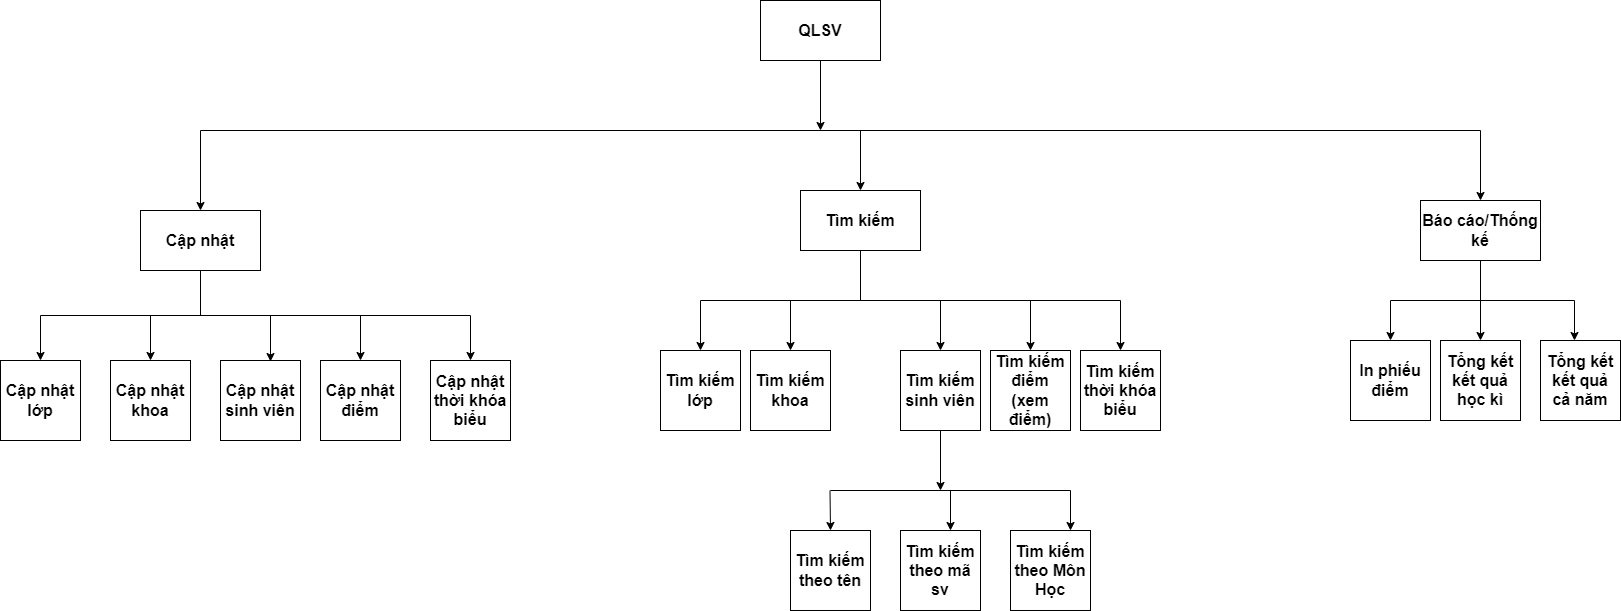

The diagram above was exported from draw.io. Its source (the exported page's mxGraphModel, read from the mxfile embedded in the PNG):
<mxGraphModel dx="1422" dy="4013" grid="1" gridSize="10" guides="1" tooltips="1" connect="1" arrows="1" fold="1" page="1" pageScale="1" pageWidth="2339" pageHeight="3300" math="0" shadow="0">
  <root>
    <mxCell id="0" />
    <mxCell id="1" parent="0" />
    <mxCell id="ZnfpWKJIokDOnCFRs2ub-32" style="edgeStyle=orthogonalEdgeStyle;rounded=0;orthogonalLoop=1;jettySize=auto;html=1;exitX=0.5;exitY=1;exitDx=0;exitDy=0;fontSize=16;" parent="1" source="ZnfpWKJIokDOnCFRs2ub-1" edge="1">
      <mxGeometry relative="1" as="geometry">
        <mxPoint x="910" y="80" as="targetPoint" />
      </mxGeometry>
    </mxCell>
    <mxCell id="ZnfpWKJIokDOnCFRs2ub-1" value="QLSV" style="rounded=0;whiteSpace=wrap;html=1;fontStyle=1;fontSize=16;" parent="1" vertex="1">
      <mxGeometry x="850" y="-50" width="120" height="60" as="geometry" />
    </mxCell>
    <mxCell id="ZnfpWKJIokDOnCFRs2ub-33" style="edgeStyle=orthogonalEdgeStyle;rounded=0;orthogonalLoop=1;jettySize=auto;html=1;exitX=0.5;exitY=1;exitDx=0;exitDy=0;entryX=0.5;entryY=0;entryDx=0;entryDy=0;fontSize=16;" parent="1" source="ZnfpWKJIokDOnCFRs2ub-2" target="ZnfpWKJIokDOnCFRs2ub-11" edge="1">
      <mxGeometry relative="1" as="geometry" />
    </mxCell>
    <mxCell id="ZnfpWKJIokDOnCFRs2ub-34" style="edgeStyle=orthogonalEdgeStyle;rounded=0;orthogonalLoop=1;jettySize=auto;html=1;exitX=0.5;exitY=1;exitDx=0;exitDy=0;entryX=0.5;entryY=0;entryDx=0;entryDy=0;fontSize=16;" parent="1" source="ZnfpWKJIokDOnCFRs2ub-2" target="ZnfpWKJIokDOnCFRs2ub-13" edge="1">
      <mxGeometry relative="1" as="geometry" />
    </mxCell>
    <mxCell id="ZnfpWKJIokDOnCFRs2ub-35" style="edgeStyle=orthogonalEdgeStyle;rounded=0;orthogonalLoop=1;jettySize=auto;html=1;exitX=0.5;exitY=1;exitDx=0;exitDy=0;entryX=0.625;entryY=0.013;entryDx=0;entryDy=0;entryPerimeter=0;fontSize=16;" parent="1" source="ZnfpWKJIokDOnCFRs2ub-2" target="ZnfpWKJIokDOnCFRs2ub-12" edge="1">
      <mxGeometry relative="1" as="geometry" />
    </mxCell>
    <mxCell id="ZnfpWKJIokDOnCFRs2ub-36" style="edgeStyle=orthogonalEdgeStyle;rounded=0;orthogonalLoop=1;jettySize=auto;html=1;exitX=0.5;exitY=1;exitDx=0;exitDy=0;fontSize=16;" parent="1" source="ZnfpWKJIokDOnCFRs2ub-2" target="ZnfpWKJIokDOnCFRs2ub-14" edge="1">
      <mxGeometry relative="1" as="geometry" />
    </mxCell>
    <mxCell id="ZnfpWKJIokDOnCFRs2ub-37" style="edgeStyle=orthogonalEdgeStyle;rounded=0;orthogonalLoop=1;jettySize=auto;html=1;exitX=0.5;exitY=1;exitDx=0;exitDy=0;entryX=0.5;entryY=0;entryDx=0;entryDy=0;fontSize=16;" parent="1" source="ZnfpWKJIokDOnCFRs2ub-2" target="ZnfpWKJIokDOnCFRs2ub-15" edge="1">
      <mxGeometry relative="1" as="geometry" />
    </mxCell>
    <mxCell id="ZnfpWKJIokDOnCFRs2ub-2" value="Cập nhật" style="rounded=0;whiteSpace=wrap;html=1;fontStyle=1;fontSize=16;" parent="1" vertex="1">
      <mxGeometry x="230" y="160" width="120" height="60" as="geometry" />
    </mxCell>
    <mxCell id="ZnfpWKJIokDOnCFRs2ub-38" style="edgeStyle=orthogonalEdgeStyle;rounded=0;orthogonalLoop=1;jettySize=auto;html=1;exitX=0.5;exitY=1;exitDx=0;exitDy=0;entryX=0.5;entryY=0;entryDx=0;entryDy=0;fontSize=16;" parent="1" source="ZnfpWKJIokDOnCFRs2ub-4" target="ZnfpWKJIokDOnCFRs2ub-16" edge="1">
      <mxGeometry relative="1" as="geometry" />
    </mxCell>
    <mxCell id="ZnfpWKJIokDOnCFRs2ub-39" style="edgeStyle=orthogonalEdgeStyle;rounded=0;orthogonalLoop=1;jettySize=auto;html=1;exitX=0.5;exitY=1;exitDx=0;exitDy=0;entryX=0.5;entryY=0;entryDx=0;entryDy=0;fontSize=16;" parent="1" source="ZnfpWKJIokDOnCFRs2ub-4" target="ZnfpWKJIokDOnCFRs2ub-20" edge="1">
      <mxGeometry relative="1" as="geometry" />
    </mxCell>
    <mxCell id="ZnfpWKJIokDOnCFRs2ub-40" style="edgeStyle=orthogonalEdgeStyle;rounded=0;orthogonalLoop=1;jettySize=auto;html=1;exitX=0.5;exitY=1;exitDx=0;exitDy=0;entryX=0.5;entryY=0;entryDx=0;entryDy=0;fontSize=16;" parent="1" source="ZnfpWKJIokDOnCFRs2ub-4" target="ZnfpWKJIokDOnCFRs2ub-17" edge="1">
      <mxGeometry relative="1" as="geometry" />
    </mxCell>
    <mxCell id="ZnfpWKJIokDOnCFRs2ub-41" style="edgeStyle=orthogonalEdgeStyle;rounded=0;orthogonalLoop=1;jettySize=auto;html=1;exitX=0.5;exitY=1;exitDx=0;exitDy=0;entryX=0.5;entryY=0;entryDx=0;entryDy=0;fontSize=16;" parent="1" source="ZnfpWKJIokDOnCFRs2ub-4" target="ZnfpWKJIokDOnCFRs2ub-18" edge="1">
      <mxGeometry relative="1" as="geometry" />
    </mxCell>
    <mxCell id="ZnfpWKJIokDOnCFRs2ub-42" style="edgeStyle=orthogonalEdgeStyle;rounded=0;orthogonalLoop=1;jettySize=auto;html=1;exitX=0.5;exitY=1;exitDx=0;exitDy=0;fontSize=16;" parent="1" source="ZnfpWKJIokDOnCFRs2ub-4" target="ZnfpWKJIokDOnCFRs2ub-19" edge="1">
      <mxGeometry relative="1" as="geometry" />
    </mxCell>
    <mxCell id="ZnfpWKJIokDOnCFRs2ub-4" value="Tìm kiếm" style="rounded=0;whiteSpace=wrap;html=1;fontStyle=1;fontSize=16;" parent="1" vertex="1">
      <mxGeometry x="890" y="140" width="120" height="60" as="geometry" />
    </mxCell>
    <mxCell id="bK_oL2hFvrcmKCFGalMO-1" style="edgeStyle=orthogonalEdgeStyle;rounded=0;orthogonalLoop=1;jettySize=auto;html=1;exitX=0.5;exitY=1;exitDx=0;exitDy=0;entryX=0.5;entryY=0;entryDx=0;entryDy=0;fontSize=16;" parent="1" source="ZnfpWKJIokDOnCFRs2ub-5" target="ZnfpWKJIokDOnCFRs2ub-23" edge="1">
      <mxGeometry relative="1" as="geometry" />
    </mxCell>
    <mxCell id="bK_oL2hFvrcmKCFGalMO-2" style="edgeStyle=orthogonalEdgeStyle;rounded=0;orthogonalLoop=1;jettySize=auto;html=1;exitX=0.5;exitY=1;exitDx=0;exitDy=0;entryX=0.5;entryY=0;entryDx=0;entryDy=0;fontSize=16;" parent="1" source="ZnfpWKJIokDOnCFRs2ub-5" target="ZnfpWKJIokDOnCFRs2ub-21" edge="1">
      <mxGeometry relative="1" as="geometry" />
    </mxCell>
    <mxCell id="bK_oL2hFvrcmKCFGalMO-3" style="edgeStyle=orthogonalEdgeStyle;rounded=0;orthogonalLoop=1;jettySize=auto;html=1;exitX=0.5;exitY=1;exitDx=0;exitDy=0;entryX=0.425;entryY=0;entryDx=0;entryDy=0;entryPerimeter=0;fontSize=16;" parent="1" source="ZnfpWKJIokDOnCFRs2ub-5" target="ZnfpWKJIokDOnCFRs2ub-22" edge="1">
      <mxGeometry relative="1" as="geometry" />
    </mxCell>
    <mxCell id="ZnfpWKJIokDOnCFRs2ub-5" value="Báo cáo/Thống kế" style="rounded=0;whiteSpace=wrap;html=1;fontStyle=1;fontSize=16;" parent="1" vertex="1">
      <mxGeometry x="1510" y="150" width="120" height="60" as="geometry" />
    </mxCell>
    <mxCell id="ZnfpWKJIokDOnCFRs2ub-11" value="Cập nhật lớp" style="whiteSpace=wrap;html=1;aspect=fixed;fontStyle=1;fontSize=16;" parent="1" vertex="1">
      <mxGeometry x="90" y="310" width="80" height="80" as="geometry" />
    </mxCell>
    <mxCell id="ZnfpWKJIokDOnCFRs2ub-12" value="&lt;span style=&quot;font-size: 16px;&quot;&gt;Cập nhật sinh viên&lt;/span&gt;" style="whiteSpace=wrap;html=1;aspect=fixed;fontStyle=1;fontSize=16;" parent="1" vertex="1">
      <mxGeometry x="310" y="310" width="80" height="80" as="geometry" />
    </mxCell>
    <mxCell id="ZnfpWKJIokDOnCFRs2ub-13" value="Cập nhật khoa" style="whiteSpace=wrap;html=1;aspect=fixed;fontStyle=1;fontSize=16;" parent="1" vertex="1">
      <mxGeometry x="200" y="310" width="80" height="80" as="geometry" />
    </mxCell>
    <mxCell id="ZnfpWKJIokDOnCFRs2ub-14" value="Cập nhật điểm" style="whiteSpace=wrap;html=1;aspect=fixed;fontStyle=1;fontSize=16;" parent="1" vertex="1">
      <mxGeometry x="410" y="310" width="80" height="80" as="geometry" />
    </mxCell>
    <mxCell id="ZnfpWKJIokDOnCFRs2ub-15" value="Cập nhật thời khóa biểu" style="whiteSpace=wrap;html=1;aspect=fixed;fontStyle=1;fontSize=16;" parent="1" vertex="1">
      <mxGeometry x="520" y="310" width="80" height="80" as="geometry" />
    </mxCell>
    <mxCell id="ZnfpWKJIokDOnCFRs2ub-16" value="Tìm kiếm lớp" style="whiteSpace=wrap;html=1;aspect=fixed;fontStyle=1;fontSize=16;" parent="1" vertex="1">
      <mxGeometry x="750" y="300" width="80" height="80" as="geometry" />
    </mxCell>
    <mxCell id="ZnfpWKJIokDOnCFRs2ub-17" value="Tìm kiếm sinh viên" style="whiteSpace=wrap;html=1;aspect=fixed;fontStyle=1;fontSize=16;" parent="1" vertex="1">
      <mxGeometry x="990" y="300" width="80" height="80" as="geometry" />
    </mxCell>
    <mxCell id="ZnfpWKJIokDOnCFRs2ub-18" value="Tìm kiếm điểm (xem điểm)" style="whiteSpace=wrap;html=1;aspect=fixed;fontStyle=1;fontSize=16;" parent="1" vertex="1">
      <mxGeometry x="1080" y="300" width="80" height="80" as="geometry" />
    </mxCell>
    <mxCell id="ZnfpWKJIokDOnCFRs2ub-19" value="Tìm kiếm thời khóa biểu" style="whiteSpace=wrap;html=1;aspect=fixed;fontStyle=1;fontSize=16;" parent="1" vertex="1">
      <mxGeometry x="1170" y="300" width="80" height="80" as="geometry" />
    </mxCell>
    <mxCell id="ZnfpWKJIokDOnCFRs2ub-20" value="Tìm kiếm khoa" style="whiteSpace=wrap;html=1;aspect=fixed;fontStyle=1;fontSize=16;" parent="1" vertex="1">
      <mxGeometry x="840" y="300" width="80" height="80" as="geometry" />
    </mxCell>
    <mxCell id="ZnfpWKJIokDOnCFRs2ub-21" value="Tổng kết kết quả học kì" style="whiteSpace=wrap;html=1;aspect=fixed;fontStyle=1;fontSize=16;" parent="1" vertex="1">
      <mxGeometry x="1530" y="290" width="80" height="80" as="geometry" />
    </mxCell>
    <mxCell id="ZnfpWKJIokDOnCFRs2ub-22" value="Tổng kết kết quả cả năm" style="whiteSpace=wrap;html=1;aspect=fixed;fontStyle=1;fontSize=16;" parent="1" vertex="1">
      <mxGeometry x="1630" y="290" width="80" height="80" as="geometry" />
    </mxCell>
    <mxCell id="ZnfpWKJIokDOnCFRs2ub-23" value="In phiếu điểm" style="whiteSpace=wrap;html=1;aspect=fixed;fontStyle=1;fontSize=16;" parent="1" vertex="1">
      <mxGeometry x="1440" y="290" width="80" height="80" as="geometry" />
    </mxCell>
    <mxCell id="ZnfpWKJIokDOnCFRs2ub-28" value="" style="endArrow=none;html=1;rounded=0;fontSize=16;" parent="1" edge="1">
      <mxGeometry width="50" height="50" relative="1" as="geometry">
        <mxPoint x="290" y="80" as="sourcePoint" />
        <mxPoint x="1570" y="80" as="targetPoint" />
      </mxGeometry>
    </mxCell>
    <mxCell id="ZnfpWKJIokDOnCFRs2ub-29" value="" style="endArrow=classic;html=1;rounded=0;entryX=0.5;entryY=0;entryDx=0;entryDy=0;fontSize=16;" parent="1" target="ZnfpWKJIokDOnCFRs2ub-2" edge="1">
      <mxGeometry width="50" height="50" relative="1" as="geometry">
        <mxPoint x="290" y="80" as="sourcePoint" />
        <mxPoint x="360" y="100" as="targetPoint" />
      </mxGeometry>
    </mxCell>
    <mxCell id="ZnfpWKJIokDOnCFRs2ub-30" value="" style="endArrow=classic;html=1;rounded=0;fontSize=16;" parent="1" target="ZnfpWKJIokDOnCFRs2ub-5" edge="1">
      <mxGeometry width="50" height="50" relative="1" as="geometry">
        <mxPoint x="1570" y="80" as="sourcePoint" />
        <mxPoint x="1610" y="90" as="targetPoint" />
      </mxGeometry>
    </mxCell>
    <mxCell id="d4NgY_68v3hRJMGeipUu-1" value="Tìm kiếm theo tên" style="whiteSpace=wrap;html=1;aspect=fixed;fontStyle=1;fontSize=16;" parent="1" vertex="1">
      <mxGeometry x="880" y="480" width="80" height="80" as="geometry" />
    </mxCell>
    <mxCell id="ZnfpWKJIokDOnCFRs2ub-31" value="" style="endArrow=classic;html=1;rounded=0;entryX=0.5;entryY=0;entryDx=0;entryDy=0;fontSize=16;" parent="1" target="ZnfpWKJIokDOnCFRs2ub-4" edge="1">
      <mxGeometry width="50" height="50" relative="1" as="geometry">
        <mxPoint x="950" y="80" as="sourcePoint" />
        <mxPoint x="950" y="80" as="targetPoint" />
      </mxGeometry>
    </mxCell>
    <mxCell id="d4NgY_68v3hRJMGeipUu-2" value="Tìm kiếm theo mã sv" style="whiteSpace=wrap;html=1;aspect=fixed;fontStyle=1;fontSize=16;" parent="1" vertex="1">
      <mxGeometry x="990" y="480" width="80" height="80" as="geometry" />
    </mxCell>
    <mxCell id="d4NgY_68v3hRJMGeipUu-3" value="Tìm kiếm theo Môn Học" style="whiteSpace=wrap;html=1;aspect=fixed;fontStyle=1;fontSize=16;" parent="1" vertex="1">
      <mxGeometry x="1100" y="480" width="80" height="80" as="geometry" />
    </mxCell>
    <mxCell id="d4NgY_68v3hRJMGeipUu-4" value="" style="endArrow=classic;html=1;rounded=0;exitX=0.5;exitY=1;exitDx=0;exitDy=0;fontSize=16;" parent="1" source="ZnfpWKJIokDOnCFRs2ub-17" edge="1">
      <mxGeometry width="50" height="50" relative="1" as="geometry">
        <mxPoint x="1029.5" y="390" as="sourcePoint" />
        <mxPoint x="1030" y="440" as="targetPoint" />
      </mxGeometry>
    </mxCell>
    <mxCell id="d4NgY_68v3hRJMGeipUu-5" value="" style="endArrow=none;html=1;rounded=0;fontSize=16;" parent="1" edge="1">
      <mxGeometry width="50" height="50" relative="1" as="geometry">
        <mxPoint x="920" y="440" as="sourcePoint" />
        <mxPoint x="1160" y="440" as="targetPoint" />
      </mxGeometry>
    </mxCell>
    <mxCell id="d4NgY_68v3hRJMGeipUu-6" value="" style="endArrow=classic;html=1;rounded=0;exitX=0.5;exitY=1;exitDx=0;exitDy=0;fontSize=16;" parent="1" edge="1">
      <mxGeometry width="50" height="50" relative="1" as="geometry">
        <mxPoint x="919.5" y="440" as="sourcePoint" />
        <mxPoint x="920" y="480" as="targetPoint" />
      </mxGeometry>
    </mxCell>
    <mxCell id="d4NgY_68v3hRJMGeipUu-7" value="" style="endArrow=classic;html=1;rounded=0;exitX=0.5;exitY=1;exitDx=0;exitDy=0;fontSize=16;" parent="1" edge="1">
      <mxGeometry width="50" height="50" relative="1" as="geometry">
        <mxPoint x="1160" y="440" as="sourcePoint" />
        <mxPoint x="1160" y="480" as="targetPoint" />
      </mxGeometry>
    </mxCell>
    <mxCell id="d4NgY_68v3hRJMGeipUu-8" value="" style="endArrow=classic;html=1;rounded=0;fontSize=16;" parent="1" edge="1">
      <mxGeometry width="50" height="50" relative="1" as="geometry">
        <mxPoint x="1040" y="440" as="sourcePoint" />
        <mxPoint x="1040" y="480" as="targetPoint" />
      </mxGeometry>
    </mxCell>
  </root>
</mxGraphModel>